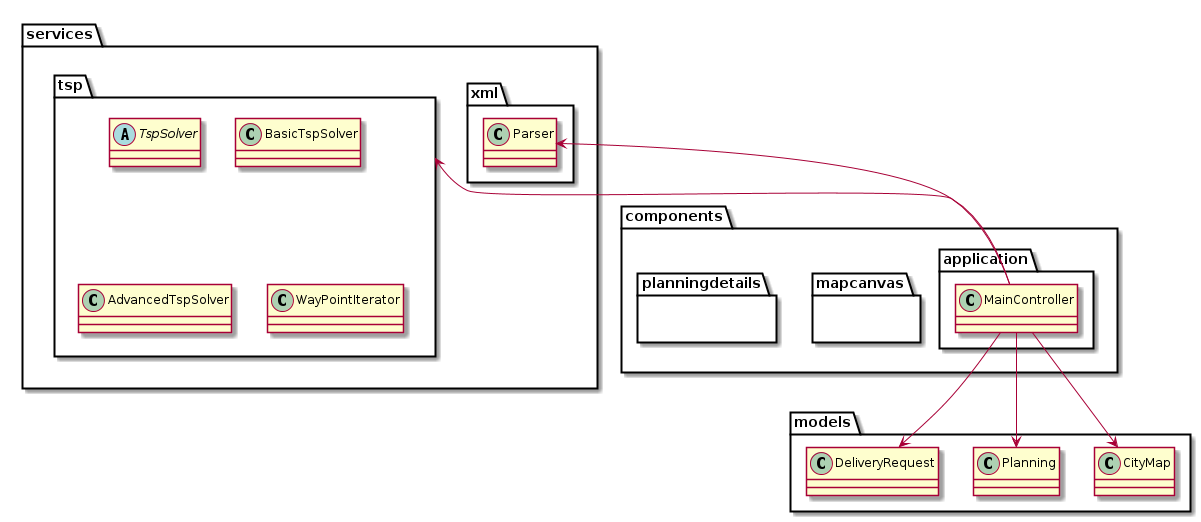

The diagram above was rendered by PlantUML. Its source (embedded in the PNG):
@startuml

package services {
    package xml {
        class Parser {
        }
    }

    package tsp {
        abstract class TspSolver {
        }

        class BasicTspSolver {
        }

        class AdvancedTspSolver {
        }

        class WayPointIterator {
        }
    }
}

package models {
    class CityMap {
    }

    class Planning {
    }

    class DeliveryRequest {
    }
}

package components {
    package mapcanvas {
    }

    package planningdetails {
    }

    package application {
        class MainController {
        }
    }
}

MainController -up-> Parser
MainController -down-> CityMap
MainController -down-> Planning
MainController -down-> DeliveryRequest

MainController -up-> tsp

@enduml